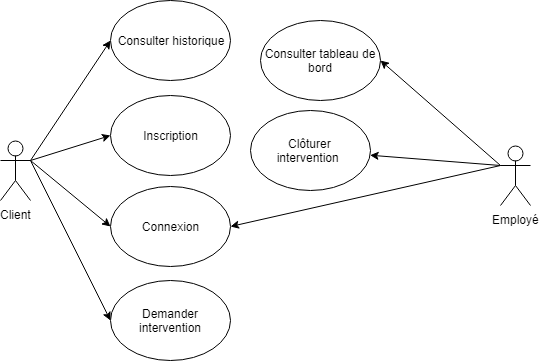

The diagram above was exported from draw.io. Its source (the exported page's mxGraphModel, read from the mxfile embedded in the PNG):
<mxGraphModel dx="1250" dy="533" grid="1" gridSize="10" guides="1" tooltips="1" connect="1" arrows="1" fold="1" page="1" pageScale="1" pageWidth="827" pageHeight="1169" math="0" shadow="0">
  <root>
    <mxCell id="0" />
    <mxCell id="1" parent="0" />
    <mxCell id="viXsMaVZyIlU2GHrtWF5-1" value="Client" style="shape=umlActor;verticalLabelPosition=bottom;labelBackgroundColor=#ffffff;verticalAlign=top;html=1;outlineConnect=0;" parent="1" vertex="1">
      <mxGeometry x="50" y="210" width="30" height="60" as="geometry" />
    </mxCell>
    <mxCell id="dezk9R03ZEtFP_r-ZMBd-2" style="rounded=0;orthogonalLoop=1;jettySize=auto;html=1;exitX=0;exitY=0.3333333333333333;exitDx=0;exitDy=0;exitPerimeter=0;entryX=1;entryY=0.5;entryDx=0;entryDy=0;" edge="1" parent="1" source="viXsMaVZyIlU2GHrtWF5-2" target="viXsMaVZyIlU2GHrtWF5-9">
      <mxGeometry relative="1" as="geometry" />
    </mxCell>
    <mxCell id="dezk9R03ZEtFP_r-ZMBd-3" style="edgeStyle=none;rounded=0;orthogonalLoop=1;jettySize=auto;html=1;exitX=0;exitY=0.3333333333333333;exitDx=0;exitDy=0;exitPerimeter=0;" edge="1" parent="1" source="viXsMaVZyIlU2GHrtWF5-2" target="viXsMaVZyIlU2GHrtWF5-8">
      <mxGeometry relative="1" as="geometry" />
    </mxCell>
    <mxCell id="dezk9R03ZEtFP_r-ZMBd-4" style="edgeStyle=none;rounded=0;orthogonalLoop=1;jettySize=auto;html=1;exitX=0;exitY=0.3333333333333333;exitDx=0;exitDy=0;exitPerimeter=0;entryX=1;entryY=0.5;entryDx=0;entryDy=0;" edge="1" parent="1" source="viXsMaVZyIlU2GHrtWF5-2" target="viXsMaVZyIlU2GHrtWF5-7">
      <mxGeometry relative="1" as="geometry" />
    </mxCell>
    <mxCell id="viXsMaVZyIlU2GHrtWF5-2" value="Employé" style="shape=umlActor;verticalLabelPosition=bottom;labelBackgroundColor=#ffffff;verticalAlign=top;html=1;outlineConnect=0;" parent="1" vertex="1">
      <mxGeometry x="550" y="215" width="30" height="60" as="geometry" />
    </mxCell>
    <mxCell id="viXsMaVZyIlU2GHrtWF5-4" value="Consulter historique" style="ellipse;whiteSpace=wrap;html=1;" parent="1" vertex="1">
      <mxGeometry x="160" y="70" width="120" height="80" as="geometry" />
    </mxCell>
    <mxCell id="viXsMaVZyIlU2GHrtWF5-5" value="Inscription" style="ellipse;whiteSpace=wrap;html=1;" parent="1" vertex="1">
      <mxGeometry x="160" y="165" width="120" height="80" as="geometry" />
    </mxCell>
    <mxCell id="viXsMaVZyIlU2GHrtWF5-6" value="Demander intervention" style="ellipse;whiteSpace=wrap;html=1;" parent="1" vertex="1">
      <mxGeometry x="160" y="350" width="120" height="80" as="geometry" />
    </mxCell>
    <mxCell id="viXsMaVZyIlU2GHrtWF5-7" value="Connexion" style="ellipse;whiteSpace=wrap;html=1;" parent="1" vertex="1">
      <mxGeometry x="160" y="256" width="120" height="80" as="geometry" />
    </mxCell>
    <mxCell id="viXsMaVZyIlU2GHrtWF5-8" value="Clôturer &lt;br&gt;intervention&amp;nbsp;&amp;nbsp;" style="ellipse;whiteSpace=wrap;html=1;" parent="1" vertex="1">
      <mxGeometry x="300" y="180" width="120" height="80" as="geometry" />
    </mxCell>
    <mxCell id="viXsMaVZyIlU2GHrtWF5-9" value="Consulter tableau de bord" style="ellipse;whiteSpace=wrap;html=1;" parent="1" vertex="1">
      <mxGeometry x="310" y="90" width="120" height="80" as="geometry" />
    </mxCell>
    <mxCell id="viXsMaVZyIlU2GHrtWF5-11" value="" style="endArrow=classic;html=1;exitX=1;exitY=0.3333333333333333;exitDx=0;exitDy=0;exitPerimeter=0;entryX=0;entryY=0.5;entryDx=0;entryDy=0;" parent="1" source="viXsMaVZyIlU2GHrtWF5-1" target="viXsMaVZyIlU2GHrtWF5-4" edge="1">
      <mxGeometry width="50" height="50" relative="1" as="geometry">
        <mxPoint x="80" y="256" as="sourcePoint" />
        <mxPoint x="130" y="206" as="targetPoint" />
      </mxGeometry>
    </mxCell>
    <mxCell id="viXsMaVZyIlU2GHrtWF5-12" value="" style="endArrow=classic;html=1;entryX=0;entryY=0.5;entryDx=0;entryDy=0;" parent="1" target="viXsMaVZyIlU2GHrtWF5-5" edge="1">
      <mxGeometry width="50" height="50" relative="1" as="geometry">
        <mxPoint x="80" y="230" as="sourcePoint" />
        <mxPoint x="170" y="120" as="targetPoint" />
      </mxGeometry>
    </mxCell>
    <mxCell id="viXsMaVZyIlU2GHrtWF5-13" value="" style="endArrow=classic;html=1;entryX=0;entryY=0.5;entryDx=0;entryDy=0;" parent="1" target="viXsMaVZyIlU2GHrtWF5-7" edge="1">
      <mxGeometry width="50" height="50" relative="1" as="geometry">
        <mxPoint x="80" y="230" as="sourcePoint" />
        <mxPoint x="170" y="215" as="targetPoint" />
      </mxGeometry>
    </mxCell>
    <mxCell id="viXsMaVZyIlU2GHrtWF5-14" value="" style="endArrow=classic;html=1;entryX=0;entryY=0.5;entryDx=0;entryDy=0;" parent="1" target="viXsMaVZyIlU2GHrtWF5-6" edge="1">
      <mxGeometry width="50" height="50" relative="1" as="geometry">
        <mxPoint x="80" y="230" as="sourcePoint" />
        <mxPoint x="170" y="306" as="targetPoint" />
      </mxGeometry>
    </mxCell>
  </root>
</mxGraphModel>